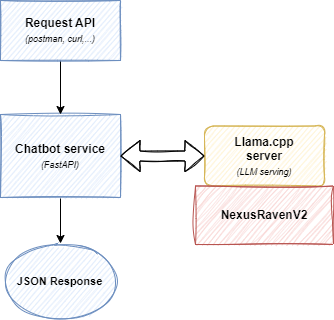

The diagram above was exported from draw.io. Its source (the exported page's mxGraphModel, read from the mxfile embedded in the PNG):
<mxGraphModel dx="989" dy="564" grid="0" gridSize="10" guides="1" tooltips="1" connect="1" arrows="1" fold="1" page="1" pageScale="1" pageWidth="827" pageHeight="1169" math="0" shadow="0">
  <root>
    <mxCell id="0" />
    <mxCell id="1" parent="0" />
    <mxCell id="Ru-pLc2kFdLnRx19hZ3V-12" style="edgeStyle=orthogonalEdgeStyle;rounded=0;orthogonalLoop=1;jettySize=auto;html=1;entryX=0.5;entryY=0;entryDx=0;entryDy=0;" parent="1" source="Ru-pLc2kFdLnRx19hZ3V-1" target="Ru-pLc2kFdLnRx19hZ3V-9" edge="1">
      <mxGeometry relative="1" as="geometry" />
    </mxCell>
    <mxCell id="Ru-pLc2kFdLnRx19hZ3V-1" value="&lt;b&gt;Chatbot service&lt;/b&gt;&lt;br&gt;&lt;i&gt;&lt;font style=&quot;font-size: 9px;&quot;&gt;(FastAPI)&lt;/font&gt;&lt;/i&gt;" style="rounded=0;whiteSpace=wrap;html=1;fillColor=#dae8fc;strokeColor=#6c8ebf;glass=0;sketch=1;" parent="1" vertex="1">
      <mxGeometry x="114" y="147" width="120" height="83" as="geometry" />
    </mxCell>
    <mxCell id="Ru-pLc2kFdLnRx19hZ3V-3" value="&lt;b&gt;Llama.cpp&lt;/b&gt;&lt;br&gt;&lt;b&gt;server&lt;/b&gt;&lt;br&gt;&lt;i style=&quot;&quot;&gt;&lt;font style=&quot;font-size: 9px;&quot;&gt;(LLM serving)&lt;/font&gt;&lt;/i&gt;" style="rounded=1;whiteSpace=wrap;html=1;fillColor=#fff2cc;strokeColor=#d6b656;sketch=1;" parent="1" vertex="1">
      <mxGeometry x="318" y="158.5" width="120" height="60" as="geometry" />
    </mxCell>
    <mxCell id="Ru-pLc2kFdLnRx19hZ3V-8" style="edgeStyle=orthogonalEdgeStyle;rounded=0;orthogonalLoop=1;jettySize=auto;html=1;entryX=0.5;entryY=0;entryDx=0;entryDy=0;" parent="1" source="Ru-pLc2kFdLnRx19hZ3V-6" target="Ru-pLc2kFdLnRx19hZ3V-1" edge="1">
      <mxGeometry relative="1" as="geometry" />
    </mxCell>
    <mxCell id="Ru-pLc2kFdLnRx19hZ3V-6" value="&lt;b&gt;Request API&lt;/b&gt;&lt;br&gt;&lt;i&gt;&lt;font style=&quot;font-size: 9px;&quot;&gt;(postman, curl,...)&lt;/font&gt;&lt;/i&gt;" style="rounded=0;whiteSpace=wrap;html=1;fillColor=#dae8fc;strokeColor=#6c8ebf;sketch=1;" parent="1" vertex="1">
      <mxGeometry x="114" y="33" width="120" height="60" as="geometry" />
    </mxCell>
    <mxCell id="Ru-pLc2kFdLnRx19hZ3V-9" value="&lt;b&gt;&lt;font style=&quot;font-size: 11px;&quot;&gt;JSON Response&lt;/font&gt;&lt;/b&gt;" style="ellipse;whiteSpace=wrap;html=1;fillColor=#dae8fc;strokeColor=#6c8ebf;sketch=1;" parent="1" vertex="1">
      <mxGeometry x="120.38" y="276" width="107.25" height="76" as="geometry" />
    </mxCell>
    <mxCell id="Ru-pLc2kFdLnRx19hZ3V-13" value="" style="shape=flexArrow;endArrow=classic;startArrow=classic;html=1;rounded=0;fontSize=11;exitX=1;exitY=0.5;exitDx=0;exitDy=0;entryX=0;entryY=0.5;entryDx=0;entryDy=0;shadow=0;sketch=1;" parent="1" source="Ru-pLc2kFdLnRx19hZ3V-1" target="Ru-pLc2kFdLnRx19hZ3V-3" edge="1">
      <mxGeometry width="100" height="100" relative="1" as="geometry">
        <mxPoint x="238" y="301" as="sourcePoint" />
        <mxPoint x="338" y="201" as="targetPoint" />
      </mxGeometry>
    </mxCell>
    <mxCell id="MQOraA-wPbrUQFxuoxf5-3" value="&lt;b&gt;NexusRavenV2&lt;/b&gt;" style="rounded=0;whiteSpace=wrap;html=1;fillColor=#f8cecc;strokeColor=#b85450;sketch=1;curveFitting=1;jiggle=2;" vertex="1" parent="1">
      <mxGeometry x="309" y="218.5" width="138" height="58.5" as="geometry" />
    </mxCell>
  </root>
</mxGraphModel>